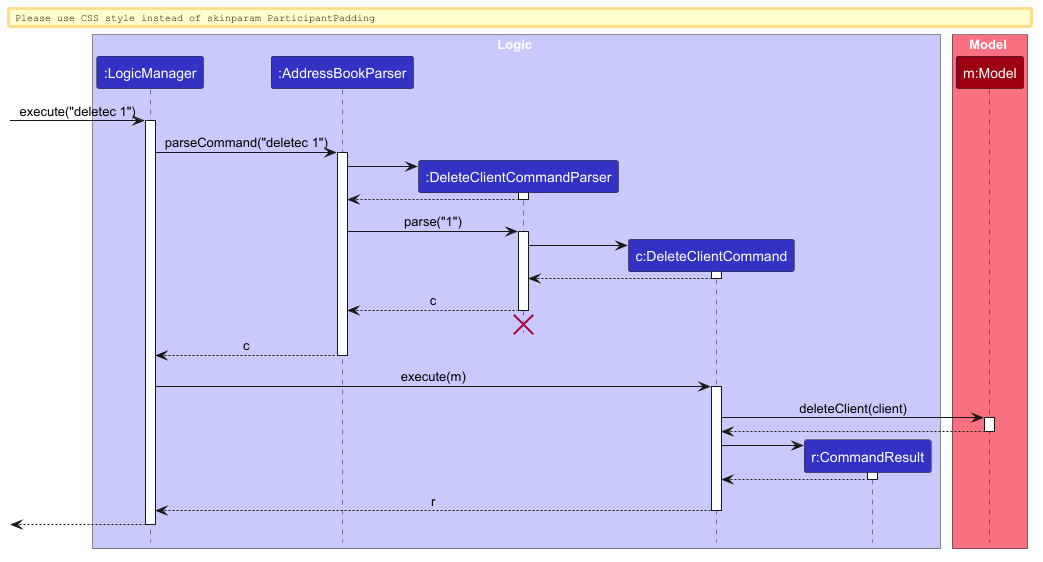

The diagram above was rendered by PlantUML. Its source (embedded in the PNG):
@startuml
!include style.puml
skinparam ArrowFontStyle plain

box Logic LOGIC_COLOR_T1
participant ":LogicManager" as LogicManager LOGIC_COLOR
participant ":AddressBookParser" as AddressBookParser LOGIC_COLOR
participant ":DeleteClientCommandParser" as DeleteClientCommandParser LOGIC_COLOR
participant "c:DeleteClientCommand" as DeleteClientCommand LOGIC_COLOR
participant "r:CommandResult" as CommandResult LOGIC_COLOR
end box

box Model MODEL_COLOR_T1
participant "m:Model" as Model MODEL_COLOR
end box

[-> LogicManager : execute("deletec 1")
activate LogicManager

LogicManager -> AddressBookParser : parseCommand("deletec 1")
activate AddressBookParser

create DeleteClientCommandParser
AddressBookParser -> DeleteClientCommandParser
activate DeleteClientCommandParser

DeleteClientCommandParser --> AddressBookParser
deactivate DeleteClientCommandParser

AddressBookParser -> DeleteClientCommandParser : parse("1")
activate DeleteClientCommandParser

create DeleteClientCommand
DeleteClientCommandParser -> DeleteClientCommand
activate DeleteClientCommand

DeleteClientCommand --> DeleteClientCommandParser :
deactivate DeleteClientCommand

DeleteClientCommandParser --> AddressBookParser : c
deactivate DeleteClientCommandParser
'Hidden arrow to position the destroy marker below the end of the activation bar.
DeleteClientCommandParser -[hidden]-> AddressBookParser
destroy DeleteClientCommandParser

AddressBookParser --> LogicManager : c
deactivate AddressBookParser

LogicManager -> DeleteClientCommand : execute(m)
activate DeleteClientCommand

DeleteClientCommand -> Model : deleteClient(client)
activate Model

Model --> DeleteClientCommand
deactivate Model

create CommandResult
DeleteClientCommand -> CommandResult
activate CommandResult

CommandResult --> DeleteClientCommand
deactivate CommandResult

DeleteClientCommand --> LogicManager : r
deactivate DeleteClientCommand

[<--LogicManager
deactivate LogicManager
@enduml